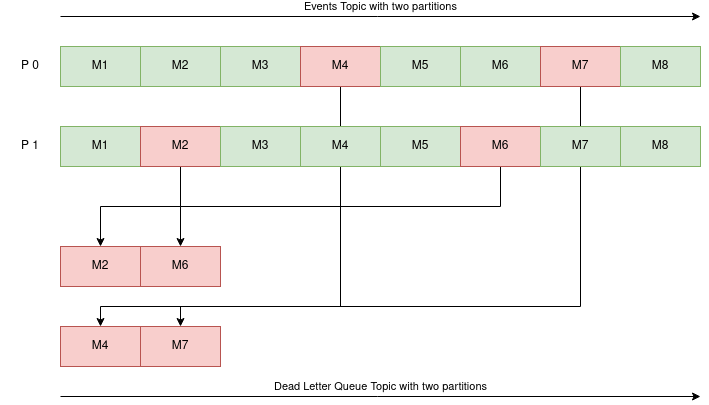

The diagram above was exported from draw.io. Its source (the exported page's mxGraphModel, read from the mxfile embedded in the PNG):
<mxGraphModel dx="1422" dy="793" grid="1" gridSize="10" guides="1" tooltips="1" connect="1" arrows="1" fold="1" page="1" pageScale="1" pageWidth="827" pageHeight="1169" math="0" shadow="0">
  <root>
    <mxCell id="0" />
    <mxCell id="1" parent="0" />
    <mxCell id="aSXoN1kYNVwLYuxewMMh-1" value="M1" style="rounded=0;whiteSpace=wrap;html=1;fillColor=#d5e8d4;strokeColor=#82b366;" vertex="1" parent="1">
      <mxGeometry x="80" y="200" width="80" height="40" as="geometry" />
    </mxCell>
    <mxCell id="aSXoN1kYNVwLYuxewMMh-2" value="&lt;div&gt;M2&lt;/div&gt;" style="rounded=0;whiteSpace=wrap;html=1;fillColor=#d5e8d4;strokeColor=#82b366;" vertex="1" parent="1">
      <mxGeometry x="160" y="200" width="80" height="40" as="geometry" />
    </mxCell>
    <mxCell id="aSXoN1kYNVwLYuxewMMh-3" value="M3" style="rounded=0;whiteSpace=wrap;html=1;fillColor=#d5e8d4;strokeColor=#82b366;" vertex="1" parent="1">
      <mxGeometry x="240" y="200" width="80" height="40" as="geometry" />
    </mxCell>
    <mxCell id="aSXoN1kYNVwLYuxewMMh-47" style="edgeStyle=orthogonalEdgeStyle;rounded=0;orthogonalLoop=1;jettySize=auto;html=1;" edge="1" parent="1" source="aSXoN1kYNVwLYuxewMMh-4" target="aSXoN1kYNVwLYuxewMMh-45">
      <mxGeometry relative="1" as="geometry">
        <Array as="points">
          <mxPoint x="360" y="460" />
          <mxPoint x="120" y="460" />
        </Array>
      </mxGeometry>
    </mxCell>
    <mxCell id="aSXoN1kYNVwLYuxewMMh-4" value="M4" style="rounded=0;whiteSpace=wrap;html=1;fillColor=#f8cecc;strokeColor=#b85450;" vertex="1" parent="1">
      <mxGeometry x="320" y="200" width="80" height="40" as="geometry" />
    </mxCell>
    <mxCell id="aSXoN1kYNVwLYuxewMMh-5" value="M5" style="rounded=0;whiteSpace=wrap;html=1;fillColor=#d5e8d4;strokeColor=#82b366;" vertex="1" parent="1">
      <mxGeometry x="400" y="200" width="80" height="40" as="geometry" />
    </mxCell>
    <mxCell id="aSXoN1kYNVwLYuxewMMh-6" value="M6" style="rounded=0;whiteSpace=wrap;html=1;fillColor=#d5e8d4;strokeColor=#82b366;" vertex="1" parent="1">
      <mxGeometry x="480" y="200" width="80" height="40" as="geometry" />
    </mxCell>
    <mxCell id="aSXoN1kYNVwLYuxewMMh-49" style="edgeStyle=orthogonalEdgeStyle;rounded=0;orthogonalLoop=1;jettySize=auto;html=1;entryX=0.5;entryY=0;entryDx=0;entryDy=0;" edge="1" parent="1" source="aSXoN1kYNVwLYuxewMMh-7" target="aSXoN1kYNVwLYuxewMMh-46">
      <mxGeometry relative="1" as="geometry">
        <Array as="points">
          <mxPoint x="600" y="460" />
          <mxPoint x="200" y="460" />
        </Array>
      </mxGeometry>
    </mxCell>
    <mxCell id="aSXoN1kYNVwLYuxewMMh-7" value="M7" style="rounded=0;whiteSpace=wrap;html=1;fillColor=#f8cecc;strokeColor=#b85450;" vertex="1" parent="1">
      <mxGeometry x="560" y="200" width="80" height="40" as="geometry" />
    </mxCell>
    <mxCell id="aSXoN1kYNVwLYuxewMMh-8" value="M8" style="rounded=0;whiteSpace=wrap;html=1;fillColor=#d5e8d4;strokeColor=#82b366;" vertex="1" parent="1">
      <mxGeometry x="640" y="200" width="80" height="40" as="geometry" />
    </mxCell>
    <mxCell id="aSXoN1kYNVwLYuxewMMh-11" value="Events Topic with two partitions" style="endArrow=classic;html=1;rounded=0;labelPosition=center;verticalLabelPosition=top;align=center;verticalAlign=bottom;" edge="1" parent="1">
      <mxGeometry width="50" height="50" relative="1" as="geometry">
        <mxPoint x="80" y="170" as="sourcePoint" />
        <mxPoint x="720" y="170" as="targetPoint" />
      </mxGeometry>
    </mxCell>
    <mxCell id="aSXoN1kYNVwLYuxewMMh-32" value="M1" style="rounded=0;whiteSpace=wrap;html=1;fillColor=#d5e8d4;strokeColor=#82b366;" vertex="1" parent="1">
      <mxGeometry x="80" y="280" width="80" height="40" as="geometry" />
    </mxCell>
    <mxCell id="aSXoN1kYNVwLYuxewMMh-50" style="edgeStyle=orthogonalEdgeStyle;rounded=0;orthogonalLoop=1;jettySize=auto;html=1;entryX=0.5;entryY=0;entryDx=0;entryDy=0;" edge="1" parent="1" source="aSXoN1kYNVwLYuxewMMh-33" target="aSXoN1kYNVwLYuxewMMh-43">
      <mxGeometry relative="1" as="geometry" />
    </mxCell>
    <mxCell id="aSXoN1kYNVwLYuxewMMh-33" value="&lt;div&gt;M2&lt;/div&gt;" style="rounded=0;whiteSpace=wrap;html=1;fillColor=#f8cecc;strokeColor=#b85450;" vertex="1" parent="1">
      <mxGeometry x="160" y="280" width="80" height="40" as="geometry" />
    </mxCell>
    <mxCell id="aSXoN1kYNVwLYuxewMMh-34" value="M3" style="rounded=0;whiteSpace=wrap;html=1;fillColor=#d5e8d4;strokeColor=#82b366;" vertex="1" parent="1">
      <mxGeometry x="240" y="280" width="80" height="40" as="geometry" />
    </mxCell>
    <mxCell id="aSXoN1kYNVwLYuxewMMh-35" value="M4" style="rounded=0;whiteSpace=wrap;html=1;fillColor=#d5e8d4;strokeColor=#82b366;" vertex="1" parent="1">
      <mxGeometry x="320" y="280" width="80" height="40" as="geometry" />
    </mxCell>
    <mxCell id="aSXoN1kYNVwLYuxewMMh-36" value="M5" style="rounded=0;whiteSpace=wrap;html=1;fillColor=#d5e8d4;strokeColor=#82b366;" vertex="1" parent="1">
      <mxGeometry x="400" y="280" width="80" height="40" as="geometry" />
    </mxCell>
    <mxCell id="aSXoN1kYNVwLYuxewMMh-51" style="edgeStyle=orthogonalEdgeStyle;rounded=0;orthogonalLoop=1;jettySize=auto;html=1;entryX=0.5;entryY=0;entryDx=0;entryDy=0;" edge="1" parent="1" source="aSXoN1kYNVwLYuxewMMh-37" target="aSXoN1kYNVwLYuxewMMh-44">
      <mxGeometry relative="1" as="geometry">
        <Array as="points">
          <mxPoint x="520" y="360" />
          <mxPoint x="200" y="360" />
        </Array>
      </mxGeometry>
    </mxCell>
    <mxCell id="aSXoN1kYNVwLYuxewMMh-37" value="M6" style="rounded=0;whiteSpace=wrap;html=1;fillColor=#f8cecc;strokeColor=#b85450;" vertex="1" parent="1">
      <mxGeometry x="480" y="280" width="80" height="40" as="geometry" />
    </mxCell>
    <mxCell id="aSXoN1kYNVwLYuxewMMh-38" value="M7" style="rounded=0;whiteSpace=wrap;html=1;fillColor=#d5e8d4;strokeColor=#82b366;" vertex="1" parent="1">
      <mxGeometry x="560" y="280" width="80" height="40" as="geometry" />
    </mxCell>
    <mxCell id="aSXoN1kYNVwLYuxewMMh-39" value="M8" style="rounded=0;whiteSpace=wrap;html=1;fillColor=#d5e8d4;strokeColor=#82b366;" vertex="1" parent="1">
      <mxGeometry x="640" y="280" width="80" height="40" as="geometry" />
    </mxCell>
    <mxCell id="aSXoN1kYNVwLYuxewMMh-40" value="P 0" style="text;html=1;strokeColor=none;fillColor=none;align=center;verticalAlign=middle;whiteSpace=wrap;rounded=0;" vertex="1" parent="1">
      <mxGeometry x="20" y="205" width="60" height="30" as="geometry" />
    </mxCell>
    <mxCell id="aSXoN1kYNVwLYuxewMMh-41" value="P 1" style="text;html=1;strokeColor=none;fillColor=none;align=center;verticalAlign=middle;whiteSpace=wrap;rounded=0;" vertex="1" parent="1">
      <mxGeometry x="20" y="285" width="60" height="30" as="geometry" />
    </mxCell>
    <mxCell id="aSXoN1kYNVwLYuxewMMh-43" value="&lt;div&gt;M2&lt;/div&gt;" style="rounded=0;whiteSpace=wrap;html=1;fillColor=#f8cecc;strokeColor=#b85450;" vertex="1" parent="1">
      <mxGeometry x="80" y="400" width="80" height="40" as="geometry" />
    </mxCell>
    <mxCell id="aSXoN1kYNVwLYuxewMMh-44" value="M6" style="rounded=0;whiteSpace=wrap;html=1;fillColor=#f8cecc;strokeColor=#b85450;" vertex="1" parent="1">
      <mxGeometry x="160" y="400" width="80" height="40" as="geometry" />
    </mxCell>
    <mxCell id="aSXoN1kYNVwLYuxewMMh-45" value="M4" style="rounded=0;whiteSpace=wrap;html=1;fillColor=#f8cecc;strokeColor=#b85450;" vertex="1" parent="1">
      <mxGeometry x="80" y="480" width="80" height="40" as="geometry" />
    </mxCell>
    <mxCell id="aSXoN1kYNVwLYuxewMMh-46" value="M7" style="rounded=0;whiteSpace=wrap;html=1;fillColor=#f8cecc;strokeColor=#b85450;" vertex="1" parent="1">
      <mxGeometry x="160" y="480" width="80" height="40" as="geometry" />
    </mxCell>
    <mxCell id="aSXoN1kYNVwLYuxewMMh-52" value="Dead Letter Queue Topic with two partitions" style="endArrow=classic;html=1;rounded=0;labelPosition=center;verticalLabelPosition=top;align=center;verticalAlign=bottom;" edge="1" parent="1">
      <mxGeometry width="50" height="50" relative="1" as="geometry">
        <mxPoint x="80" y="550" as="sourcePoint" />
        <mxPoint x="720" y="550" as="targetPoint" />
      </mxGeometry>
    </mxCell>
  </root>
</mxGraphModel>